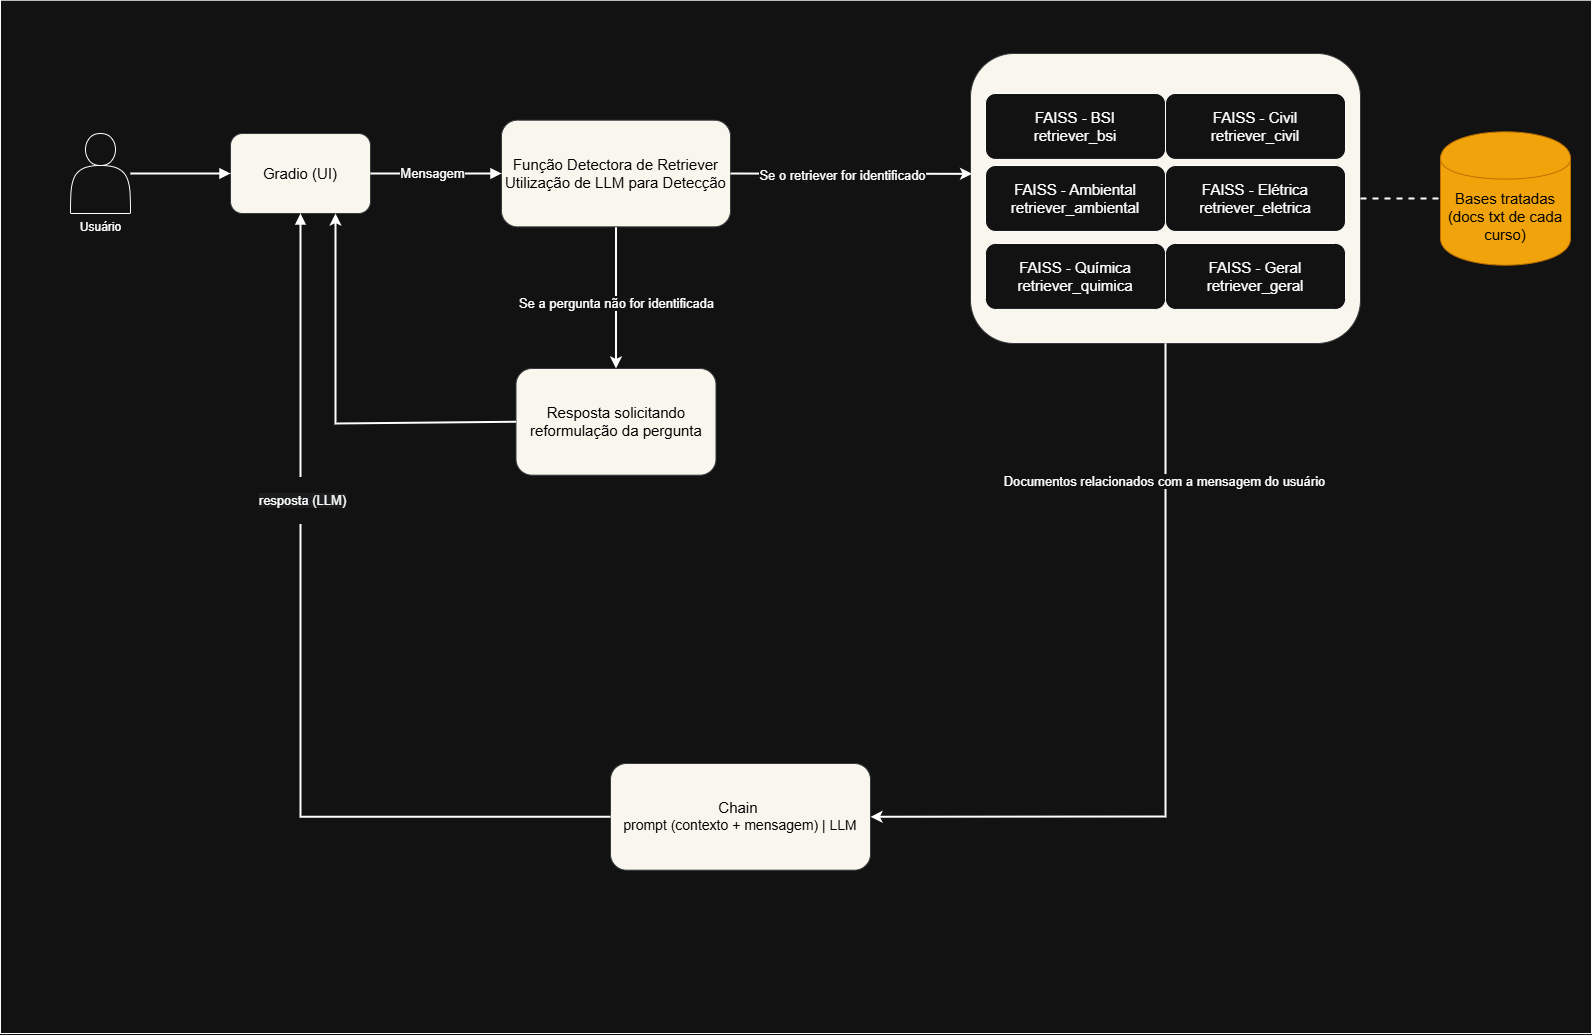

The diagram above was exported from draw.io. Its source (the exported page's mxGraphModel, read from the mxfile embedded in the PNG):
<mxGraphModel dx="642" dy="850" grid="1" gridSize="10" guides="1" tooltips="1" connect="1" arrows="1" fold="1" page="1" pageScale="1" pageWidth="827" pageHeight="1169" math="0" shadow="0">
  <root>
    <mxCell id="0" />
    <mxCell id="1" parent="0" />
    <mxCell id="l-A8XXOZpgFz8yXLEx0o-1" value="" style="rounded=0;whiteSpace=wrap;html=1;fontStyle=1;" parent="1" vertex="1">
      <mxGeometry x="1150" y="216.67" width="1591" height="1033.33" as="geometry" />
    </mxCell>
    <mxCell id="l-A8XXOZpgFz8yXLEx0o-2" value="Usuário" style="shape=actor;verticalLabelPosition=bottom;verticalAlign=top;html=1;" parent="1" vertex="1">
      <mxGeometry x="1220" y="350.00308176100646" width="60" height="80" as="geometry" />
    </mxCell>
    <mxCell id="l-A8XXOZpgFz8yXLEx0o-3" value="&lt;font style=&quot;color: rgb(0, 0, 0); font-size: 15px;&quot;&gt;Gradio (UI)&lt;/font&gt;" style="rounded=1;whiteSpace=wrap;html=1;imageAspect=1;fillColor=#f9f7ed;strokeColor=#36393d;" parent="1" vertex="1">
      <mxGeometry x="1380" y="350.00723270440244" width="140" height="80" as="geometry" />
    </mxCell>
    <mxCell id="l-A8XXOZpgFz8yXLEx0o-4" value="" style="edgeStyle=orthogonalEdgeStyle;rounded=0;orthogonalLoop=1;jettySize=auto;html=1;strokeWidth=2;" parent="1" source="l-A8XXOZpgFz8yXLEx0o-6" target="l-A8XXOZpgFz8yXLEx0o-21" edge="1">
      <mxGeometry relative="1" as="geometry" />
    </mxCell>
    <mxCell id="l-A8XXOZpgFz8yXLEx0o-5" value="Se o curso não for identificado" style="edgeLabel;html=1;align=center;verticalAlign=middle;resizable=0;points=[];fontSize=13;" parent="l-A8XXOZpgFz8yXLEx0o-4" vertex="1" connectable="0">
      <mxGeometry x="0.4325" y="1" relative="1" as="geometry">
        <mxPoint x="-1" y="-25" as="offset" />
      </mxGeometry>
    </mxCell>
    <mxCell id="l-A8XXOZpgFz8yXLEx0o-6" value="&lt;font style=&quot;color: rgb(0, 0, 0); font-size: 15px;&quot;&gt;Função Detectora de Curso&lt;/font&gt;" style="rounded=1;whiteSpace=wrap;html=1;fillColor=#f9f7ed;strokeColor=#36393d;" parent="1" vertex="1">
      <mxGeometry x="1651" y="336.6774842767294" width="200" height="106.66666666666666" as="geometry" />
    </mxCell>
    <mxCell id="l-A8XXOZpgFz8yXLEx0o-7" value="FAISS Indexes por Curso" style="rounded=1;whiteSpace=wrap;html=1;fillColor=#f9f7ed;strokeColor=#36393d;" parent="1" vertex="1">
      <mxGeometry x="2120" y="270" width="390" height="290" as="geometry" />
    </mxCell>
    <mxCell id="l-A8XXOZpgFz8yXLEx0o-8" value="&lt;font style=&quot;font-size: 15px;&quot;&gt;FAISS - BSI&lt;/font&gt;&lt;div&gt;&lt;font style=&quot;font-size: 15px;&quot;&gt;retriever_bsi&lt;/font&gt;&lt;/div&gt;" style="rounded=1;whiteSpace=wrap;html=1;" parent="l-A8XXOZpgFz8yXLEx0o-7" vertex="1">
      <mxGeometry x="15" y="40.00181818181818" width="180" height="65.9090909090909" as="geometry" />
    </mxCell>
    <mxCell id="l-A8XXOZpgFz8yXLEx0o-9" value="&lt;font style=&quot;font-size: 15px;&quot;&gt;FAISS - Civil&lt;/font&gt;&lt;div&gt;&lt;font style=&quot;font-size: 15px;&quot;&gt;retriever_civil&lt;/font&gt;&lt;/div&gt;" style="rounded=1;whiteSpace=wrap;html=1;" parent="l-A8XXOZpgFz8yXLEx0o-7" vertex="1">
      <mxGeometry x="195" y="40.00181818181818" width="180" height="65.9090909090909" as="geometry" />
    </mxCell>
    <mxCell id="l-A8XXOZpgFz8yXLEx0o-10" value="&lt;font style=&quot;font-size: 15px;&quot;&gt;FAISS - Ambiental&lt;/font&gt;&lt;div&gt;&lt;font style=&quot;font-size: 15px;&quot;&gt;retriever_ambiental&lt;/font&gt;&lt;/div&gt;" style="rounded=1;whiteSpace=wrap;html=1;" parent="l-A8XXOZpgFz8yXLEx0o-7" vertex="1">
      <mxGeometry x="15" y="112.04272727272729" width="180" height="65.9090909090909" as="geometry" />
    </mxCell>
    <mxCell id="l-A8XXOZpgFz8yXLEx0o-11" value="&lt;font style=&quot;font-size: 15px;&quot;&gt;FAISS - Elétrica&lt;/font&gt;&lt;div&gt;&lt;font style=&quot;font-size: 15px;&quot;&gt;retriever_eletrica&lt;/font&gt;&lt;/div&gt;" style="rounded=1;whiteSpace=wrap;html=1;" parent="l-A8XXOZpgFz8yXLEx0o-7" vertex="1">
      <mxGeometry x="195" y="112.04272727272729" width="180" height="65.9090909090909" as="geometry" />
    </mxCell>
    <mxCell id="l-A8XXOZpgFz8yXLEx0o-12" value="&lt;font style=&quot;font-size: 15px;&quot;&gt;FAISS - Química&lt;/font&gt;&lt;div&gt;&lt;font style=&quot;font-size: 15px;&quot;&gt;retriever_quimica&lt;/font&gt;&lt;/div&gt;" style="rounded=1;whiteSpace=wrap;html=1;" parent="l-A8XXOZpgFz8yXLEx0o-7" vertex="1">
      <mxGeometry x="105" y="189.997915844085" width="180" height="65.9090909090909" as="geometry" />
    </mxCell>
    <mxCell id="l-A8XXOZpgFz8yXLEx0o-13" value="&lt;font style=&quot;color: rgb(0, 0, 0);&quot;&gt;&lt;font style=&quot;font-size: 15px;&quot;&gt;Chain&amp;nbsp;&lt;/font&gt;&lt;/font&gt;&lt;div&gt;&lt;font style=&quot;color: rgb(0, 0, 0);&quot;&gt;&lt;font style=&quot;font-size: 14px;&quot;&gt;prompt (contexto + mensagem) | LLM&lt;/font&gt;&lt;br&gt;&lt;/font&gt;&lt;/div&gt;" style="rounded=1;whiteSpace=wrap;html=1;fillColor=#f9f7ed;strokeColor=#36393d;" parent="1" vertex="1">
      <mxGeometry x="1760" y="980" width="260" height="106.67" as="geometry" />
    </mxCell>
    <mxCell id="l-A8XXOZpgFz8yXLEx0o-14" style="edgeStyle=orthogonalEdgeStyle;rounded=0;html=1;endArrow=block;strokeWidth=2;" parent="1" source="l-A8XXOZpgFz8yXLEx0o-2" target="l-A8XXOZpgFz8yXLEx0o-3" edge="1">
      <mxGeometry relative="1" as="geometry" />
    </mxCell>
    <mxCell id="l-A8XXOZpgFz8yXLEx0o-15" style="edgeStyle=orthogonalEdgeStyle;rounded=0;html=1;endArrow=block;strokeWidth=2;" parent="1" source="l-A8XXOZpgFz8yXLEx0o-3" target="l-A8XXOZpgFz8yXLEx0o-6" edge="1">
      <mxGeometry relative="1" as="geometry" />
    </mxCell>
    <mxCell id="l-A8XXOZpgFz8yXLEx0o-16" value="mensagem" style="text;html=1;align=center;verticalAlign=middle;resizable=0;fontSize=13;" parent="l-A8XXOZpgFz8yXLEx0o-15" vertex="1">
      <mxGeometry x="0.25" y="-16" relative="1" as="geometry" />
    </mxCell>
    <mxCell id="l-A8XXOZpgFz8yXLEx0o-17" style="edgeStyle=orthogonalEdgeStyle;rounded=0;html=1;endArrow=block;strokeWidth=2;" parent="1" source="l-A8XXOZpgFz8yXLEx0o-13" target="l-A8XXOZpgFz8yXLEx0o-3" edge="1">
      <mxGeometry relative="1" as="geometry" />
    </mxCell>
    <mxCell id="l-A8XXOZpgFz8yXLEx0o-18" value="&lt;br&gt;&lt;span style=&quot;color: rgb(255, 255, 255); font-family: Helvetica; font-style: normal; font-variant-ligatures: normal; font-variant-caps: normal; font-weight: 400; letter-spacing: normal; orphans: 2; text-align: center; text-indent: 0px; text-transform: none; widows: 2; word-spacing: 0px; -webkit-text-stroke-width: 0px; white-space: nowrap; background-color: rgb(27, 29, 30); text-decoration-thickness: initial; text-decoration-style: initial; text-decoration-color: initial; float: none; display: inline !important;&quot;&gt;resposta (LLM)&lt;br&gt;&lt;/span&gt;&lt;div&gt;&lt;br/&gt;&lt;/div&gt;" style="edgeLabel;html=1;align=center;verticalAlign=middle;resizable=0;points=[];fontSize=13;" parent="l-A8XXOZpgFz8yXLEx0o-17" vertex="1" connectable="0">
      <mxGeometry x="0.3731" y="-1" relative="1" as="geometry">
        <mxPoint as="offset" />
      </mxGeometry>
    </mxCell>
    <mxCell id="l-A8XXOZpgFz8yXLEx0o-19" value="&lt;div&gt;&lt;font style=&quot;font-size: 15px;&quot;&gt;&lt;br&gt;&lt;/font&gt;&lt;/div&gt;&lt;font style=&quot;font-size: 15px;&quot;&gt;&lt;div&gt;&lt;font style=&quot;font-size: 15px;&quot;&gt;&lt;br&gt;&lt;/font&gt;&lt;/div&gt;Bases tratadas&lt;/font&gt;&lt;div&gt;&lt;font style=&quot;font-size: 15px;&quot;&gt;(docs txt de cada curso)&lt;/font&gt;&lt;/div&gt;" style="shape=cylinder;whiteSpace=wrap;html=1;fillColor=#f0a30a;fontColor=#000000;strokeColor=#BD7000;" parent="1" vertex="1">
      <mxGeometry x="2590" y="348.34" width="130" height="133.33" as="geometry" />
    </mxCell>
    <mxCell id="l-A8XXOZpgFz8yXLEx0o-21" value="&lt;font style=&quot;color: rgb(0, 0, 0); font-size: 15px;&quot;&gt;Resposta solicitando curso&lt;/font&gt;" style="rounded=1;whiteSpace=wrap;html=1;fillColor=#f9f7ed;strokeColor=#36393d;" parent="1" vertex="1">
      <mxGeometry x="1651" y="584.9974842767294" width="200" height="106.66666666666666" as="geometry" />
    </mxCell>
    <mxCell id="l-A8XXOZpgFz8yXLEx0o-22" value="" style="endArrow=classic;html=1;rounded=0;entryX=0.75;entryY=1;entryDx=0;entryDy=0;exitX=0;exitY=0.5;exitDx=0;exitDy=0;strokeWidth=2;" parent="1" source="l-A8XXOZpgFz8yXLEx0o-21" target="l-A8XXOZpgFz8yXLEx0o-3" edge="1">
      <mxGeometry width="50" height="50" relative="1" as="geometry">
        <mxPoint x="1870" y="660" as="sourcePoint" />
        <mxPoint x="1920" y="610" as="targetPoint" />
        <Array as="points">
          <mxPoint x="1485" y="640" />
        </Array>
      </mxGeometry>
    </mxCell>
    <mxCell id="l-A8XXOZpgFz8yXLEx0o-23" value="" style="endArrow=classic;html=1;rounded=0;entryX=0.004;entryY=0.415;entryDx=0;entryDy=0;exitX=1;exitY=0.5;exitDx=0;exitDy=0;entryPerimeter=0;strokeWidth=2;" parent="1" source="l-A8XXOZpgFz8yXLEx0o-6" target="l-A8XXOZpgFz8yXLEx0o-7" edge="1">
      <mxGeometry width="50" height="50" relative="1" as="geometry">
        <mxPoint x="1870" y="660" as="sourcePoint" />
        <mxPoint x="1920" y="610" as="targetPoint" />
      </mxGeometry>
    </mxCell>
    <mxCell id="l-A8XXOZpgFz8yXLEx0o-24" value="Se o curso for identificado" style="edgeLabel;html=1;align=center;verticalAlign=middle;resizable=0;points=[];spacing=2;fontSize=13;" parent="l-A8XXOZpgFz8yXLEx0o-23" vertex="1" connectable="0">
      <mxGeometry x="-0.0716" y="-1" relative="1" as="geometry">
        <mxPoint as="offset" />
      </mxGeometry>
    </mxCell>
    <mxCell id="l-A8XXOZpgFz8yXLEx0o-25" value="" style="endArrow=none;dashed=1;html=1;rounded=0;entryX=0;entryY=0.5;entryDx=0;entryDy=0;exitX=1;exitY=0.5;exitDx=0;exitDy=0;strokeWidth=2;" parent="1" source="l-A8XXOZpgFz8yXLEx0o-7" target="l-A8XXOZpgFz8yXLEx0o-19" edge="1">
      <mxGeometry width="50" height="50" relative="1" as="geometry">
        <mxPoint x="2520" y="443.34000000000003" as="sourcePoint" />
        <mxPoint x="2570" y="393.34000000000003" as="targetPoint" />
      </mxGeometry>
    </mxCell>
    <mxCell id="l-A8XXOZpgFz8yXLEx0o-26" value="" style="endArrow=classic;html=1;rounded=0;exitX=0.5;exitY=1;exitDx=0;exitDy=0;entryX=1;entryY=0.5;entryDx=0;entryDy=0;strokeWidth=2;" parent="1" source="l-A8XXOZpgFz8yXLEx0o-7" target="l-A8XXOZpgFz8yXLEx0o-13" edge="1">
      <mxGeometry width="50" height="50" relative="1" as="geometry">
        <mxPoint x="2000" y="660" as="sourcePoint" />
        <mxPoint x="2050" y="610" as="targetPoint" />
        <Array as="points">
          <mxPoint x="2315" y="1033" />
        </Array>
      </mxGeometry>
    </mxCell>
    <mxCell id="l-A8XXOZpgFz8yXLEx0o-27" value="Documentos relacionados com a mensagem do usuário" style="edgeLabel;html=1;align=center;verticalAlign=middle;resizable=0;points=[];fontSize=13;" parent="l-A8XXOZpgFz8yXLEx0o-26" vertex="1" connectable="0">
      <mxGeometry x="-0.6421" y="-2" relative="1" as="geometry">
        <mxPoint as="offset" />
      </mxGeometry>
    </mxCell>
    <mxCell id="l-A8XXOZpgFz8yXLEx0o-28" value="" style="rounded=0;whiteSpace=wrap;html=1;fontStyle=1;" parent="1" vertex="1">
      <mxGeometry x="1150" y="216.67" width="1591" height="1033.33" as="geometry" />
    </mxCell>
    <mxCell id="l-A8XXOZpgFz8yXLEx0o-29" value="Usuário" style="shape=actor;verticalLabelPosition=bottom;verticalAlign=top;html=1;" parent="1" vertex="1">
      <mxGeometry x="1220" y="350.00308176100646" width="60" height="80" as="geometry" />
    </mxCell>
    <mxCell id="l-A8XXOZpgFz8yXLEx0o-30" value="&lt;font style=&quot;color: rgb(0, 0, 0); font-size: 15px;&quot;&gt;Gradio (UI)&lt;/font&gt;" style="rounded=1;whiteSpace=wrap;html=1;imageAspect=1;fillColor=#f9f7ed;strokeColor=#36393d;" parent="1" vertex="1">
      <mxGeometry x="1380" y="350.00723270440244" width="140" height="80" as="geometry" />
    </mxCell>
    <mxCell id="l-A8XXOZpgFz8yXLEx0o-31" value="" style="edgeStyle=orthogonalEdgeStyle;rounded=0;orthogonalLoop=1;jettySize=auto;html=1;strokeWidth=2;" parent="1" source="l-A8XXOZpgFz8yXLEx0o-33" target="l-A8XXOZpgFz8yXLEx0o-47" edge="1">
      <mxGeometry relative="1" as="geometry" />
    </mxCell>
    <mxCell id="l-A8XXOZpgFz8yXLEx0o-32" value="Se a pergunta não for identificada" style="edgeLabel;html=1;align=center;verticalAlign=middle;resizable=0;points=[];fontSize=13;" parent="l-A8XXOZpgFz8yXLEx0o-31" vertex="1" connectable="0">
      <mxGeometry x="0.4325" y="1" relative="1" as="geometry">
        <mxPoint x="-1" y="-25" as="offset" />
      </mxGeometry>
    </mxCell>
    <mxCell id="l-A8XXOZpgFz8yXLEx0o-33" value="&lt;font style=&quot;color: rgb(0, 0, 0); font-size: 15px;&quot;&gt;Função Detect&lt;/font&gt;&lt;span style=&quot;color: rgb(0, 0, 0); font-size: 15px; background-color: transparent;&quot;&gt;ora de Retriever&lt;/span&gt;&lt;div&gt;&lt;span style=&quot;color: rgb(0, 0, 0); font-size: 15px; background-color: transparent;&quot;&gt;Utilização de LLM para Detecção&lt;/span&gt;&lt;/div&gt;" style="rounded=1;whiteSpace=wrap;html=1;fillColor=#f9f7ed;strokeColor=#36393d;" parent="1" vertex="1">
      <mxGeometry x="1651" y="336.68" width="229" height="106.67" as="geometry" />
    </mxCell>
    <mxCell id="l-A8XXOZpgFz8yXLEx0o-34" value="FAISS Indexes por Curso" style="rounded=1;whiteSpace=wrap;html=1;fillColor=#f9f7ed;strokeColor=#36393d;" parent="1" vertex="1">
      <mxGeometry x="2120" y="270" width="390" height="290" as="geometry" />
    </mxCell>
    <mxCell id="l-A8XXOZpgFz8yXLEx0o-35" value="&lt;font style=&quot;font-size: 15px;&quot;&gt;FAISS - BSI&lt;/font&gt;&lt;div&gt;&lt;font style=&quot;font-size: 15px;&quot;&gt;retriever_bsi&lt;/font&gt;&lt;/div&gt;" style="rounded=1;whiteSpace=wrap;html=1;" parent="l-A8XXOZpgFz8yXLEx0o-34" vertex="1">
      <mxGeometry x="15" y="40.00181818181818" width="180" height="65.9090909090909" as="geometry" />
    </mxCell>
    <mxCell id="l-A8XXOZpgFz8yXLEx0o-36" value="&lt;font style=&quot;font-size: 15px;&quot;&gt;FAISS - Civil&lt;/font&gt;&lt;div&gt;&lt;font style=&quot;font-size: 15px;&quot;&gt;retriever_civil&lt;/font&gt;&lt;/div&gt;" style="rounded=1;whiteSpace=wrap;html=1;" parent="l-A8XXOZpgFz8yXLEx0o-34" vertex="1">
      <mxGeometry x="195" y="40.00181818181818" width="180" height="65.9090909090909" as="geometry" />
    </mxCell>
    <mxCell id="l-A8XXOZpgFz8yXLEx0o-37" value="&lt;font style=&quot;font-size: 15px;&quot;&gt;FAISS - Ambiental&lt;/font&gt;&lt;div&gt;&lt;font style=&quot;font-size: 15px;&quot;&gt;retriever_ambiental&lt;/font&gt;&lt;/div&gt;" style="rounded=1;whiteSpace=wrap;html=1;" parent="l-A8XXOZpgFz8yXLEx0o-34" vertex="1">
      <mxGeometry x="15" y="112.04272727272729" width="180" height="65.9090909090909" as="geometry" />
    </mxCell>
    <mxCell id="l-A8XXOZpgFz8yXLEx0o-38" value="&lt;font style=&quot;font-size: 15px;&quot;&gt;FAISS - Elétrica&lt;/font&gt;&lt;div&gt;&lt;font style=&quot;font-size: 15px;&quot;&gt;retriever_eletrica&lt;/font&gt;&lt;/div&gt;" style="rounded=1;whiteSpace=wrap;html=1;" parent="l-A8XXOZpgFz8yXLEx0o-34" vertex="1">
      <mxGeometry x="195" y="112.04272727272729" width="180" height="65.9090909090909" as="geometry" />
    </mxCell>
    <mxCell id="l-A8XXOZpgFz8yXLEx0o-39" value="&lt;font style=&quot;font-size: 15px;&quot;&gt;FAISS - Química&lt;/font&gt;&lt;div&gt;&lt;font style=&quot;font-size: 15px;&quot;&gt;retriever_quimica&lt;/font&gt;&lt;/div&gt;" style="rounded=1;whiteSpace=wrap;html=1;" parent="l-A8XXOZpgFz8yXLEx0o-34" vertex="1">
      <mxGeometry x="15" y="189.997915844085" width="180" height="65.9090909090909" as="geometry" />
    </mxCell>
    <mxCell id="Lr_RPHWX19HDM7OfGk0F-13" value="&lt;font style=&quot;font-size: 15px;&quot;&gt;FAISS - Geral&lt;/font&gt;&lt;div&gt;&lt;font style=&quot;font-size: 15px;&quot;&gt;retriever_geral&lt;/font&gt;&lt;/div&gt;" style="rounded=1;whiteSpace=wrap;html=1;" parent="l-A8XXOZpgFz8yXLEx0o-34" vertex="1">
      <mxGeometry x="195" y="190" width="180" height="65.9090909090909" as="geometry" />
    </mxCell>
    <mxCell id="l-A8XXOZpgFz8yXLEx0o-40" value="&lt;font style=&quot;color: rgb(0, 0, 0);&quot;&gt;&lt;font style=&quot;font-size: 15px;&quot;&gt;Chain&amp;nbsp;&lt;/font&gt;&lt;/font&gt;&lt;div&gt;&lt;font style=&quot;color: rgb(0, 0, 0);&quot;&gt;&lt;font style=&quot;font-size: 14px;&quot;&gt;prompt (contexto + mensagem) | LLM&lt;/font&gt;&lt;br&gt;&lt;/font&gt;&lt;/div&gt;" style="rounded=1;whiteSpace=wrap;html=1;fillColor=#f9f7ed;strokeColor=#36393d;" parent="1" vertex="1">
      <mxGeometry x="1760" y="980" width="260" height="106.67" as="geometry" />
    </mxCell>
    <mxCell id="l-A8XXOZpgFz8yXLEx0o-41" style="edgeStyle=orthogonalEdgeStyle;rounded=0;html=1;endArrow=block;strokeWidth=2;" parent="1" source="l-A8XXOZpgFz8yXLEx0o-29" target="l-A8XXOZpgFz8yXLEx0o-30" edge="1">
      <mxGeometry relative="1" as="geometry" />
    </mxCell>
    <mxCell id="l-A8XXOZpgFz8yXLEx0o-42" style="edgeStyle=orthogonalEdgeStyle;rounded=0;html=1;endArrow=block;strokeWidth=2;" parent="1" source="l-A8XXOZpgFz8yXLEx0o-30" target="l-A8XXOZpgFz8yXLEx0o-33" edge="1">
      <mxGeometry relative="1" as="geometry" />
    </mxCell>
    <mxCell id="l-A8XXOZpgFz8yXLEx0o-43" value="Mensagem" style="edgeLabel;html=1;align=center;verticalAlign=middle;resizable=0;points=[];fontSize=13;" parent="l-A8XXOZpgFz8yXLEx0o-42" vertex="1" connectable="0">
      <mxGeometry x="-0.0697" y="1" relative="1" as="geometry">
        <mxPoint as="offset" />
      </mxGeometry>
    </mxCell>
    <mxCell id="l-A8XXOZpgFz8yXLEx0o-44" style="edgeStyle=orthogonalEdgeStyle;rounded=0;html=1;endArrow=block;strokeWidth=2;" parent="1" source="l-A8XXOZpgFz8yXLEx0o-40" target="l-A8XXOZpgFz8yXLEx0o-30" edge="1">
      <mxGeometry relative="1" as="geometry" />
    </mxCell>
    <mxCell id="l-A8XXOZpgFz8yXLEx0o-45" value="&lt;br&gt;&lt;span style=&quot;color: rgb(255, 255, 255); font-family: Helvetica; font-style: normal; font-variant-ligatures: normal; font-variant-caps: normal; font-weight: 400; letter-spacing: normal; orphans: 2; text-align: center; text-indent: 0px; text-transform: none; widows: 2; word-spacing: 0px; -webkit-text-stroke-width: 0px; white-space: nowrap; background-color: rgb(27, 29, 30); text-decoration-thickness: initial; text-decoration-style: initial; text-decoration-color: initial; float: none; display: inline !important;&quot;&gt;resposta (LLM)&lt;br&gt;&lt;/span&gt;&lt;div&gt;&lt;br/&gt;&lt;/div&gt;" style="edgeLabel;html=1;align=center;verticalAlign=middle;resizable=0;points=[];fontSize=13;" parent="l-A8XXOZpgFz8yXLEx0o-44" vertex="1" connectable="0">
      <mxGeometry x="0.3731" y="-1" relative="1" as="geometry">
        <mxPoint as="offset" />
      </mxGeometry>
    </mxCell>
    <mxCell id="l-A8XXOZpgFz8yXLEx0o-46" value="&lt;div&gt;&lt;font style=&quot;font-size: 15px;&quot;&gt;&lt;br&gt;&lt;/font&gt;&lt;/div&gt;&lt;font style=&quot;font-size: 15px;&quot;&gt;&lt;div&gt;&lt;font style=&quot;font-size: 15px;&quot;&gt;&lt;br&gt;&lt;/font&gt;&lt;/div&gt;Bases tratadas&lt;/font&gt;&lt;div&gt;&lt;font style=&quot;font-size: 15px;&quot;&gt;(docs txt de cada curso)&lt;/font&gt;&lt;/div&gt;" style="shape=cylinder;whiteSpace=wrap;html=1;fillColor=#f0a30a;fontColor=#000000;strokeColor=#BD7000;" parent="1" vertex="1">
      <mxGeometry x="2590" y="348.34" width="130" height="133.33" as="geometry" />
    </mxCell>
    <mxCell id="l-A8XXOZpgFz8yXLEx0o-47" value="&lt;font style=&quot;color: rgb(0, 0, 0); font-size: 15px;&quot;&gt;Resposta solicitando reformulação da pergunta&lt;/font&gt;" style="rounded=1;whiteSpace=wrap;html=1;fillColor=#f9f7ed;strokeColor=#36393d;" parent="1" vertex="1">
      <mxGeometry x="1665.5" y="584.9974842767294" width="200" height="106.66666666666666" as="geometry" />
    </mxCell>
    <mxCell id="l-A8XXOZpgFz8yXLEx0o-48" value="" style="endArrow=classic;html=1;rounded=0;entryX=0.75;entryY=1;entryDx=0;entryDy=0;exitX=0;exitY=0.5;exitDx=0;exitDy=0;strokeWidth=2;" parent="1" source="l-A8XXOZpgFz8yXLEx0o-47" target="l-A8XXOZpgFz8yXLEx0o-30" edge="1">
      <mxGeometry width="50" height="50" relative="1" as="geometry">
        <mxPoint x="1870" y="660" as="sourcePoint" />
        <mxPoint x="1920" y="610" as="targetPoint" />
        <Array as="points">
          <mxPoint x="1485" y="640" />
        </Array>
      </mxGeometry>
    </mxCell>
    <mxCell id="l-A8XXOZpgFz8yXLEx0o-49" value="" style="endArrow=classic;html=1;rounded=0;entryX=0.004;entryY=0.415;entryDx=0;entryDy=0;exitX=1;exitY=0.5;exitDx=0;exitDy=0;entryPerimeter=0;strokeWidth=2;" parent="1" source="l-A8XXOZpgFz8yXLEx0o-33" target="l-A8XXOZpgFz8yXLEx0o-34" edge="1">
      <mxGeometry width="50" height="50" relative="1" as="geometry">
        <mxPoint x="1870" y="660" as="sourcePoint" />
        <mxPoint x="1920" y="610" as="targetPoint" />
      </mxGeometry>
    </mxCell>
    <mxCell id="l-A8XXOZpgFz8yXLEx0o-50" value="Se o retriever for identificado" style="edgeLabel;html=1;align=center;verticalAlign=middle;resizable=0;points=[];spacing=2;fontSize=13;" parent="l-A8XXOZpgFz8yXLEx0o-49" vertex="1" connectable="0">
      <mxGeometry x="-0.0716" y="-1" relative="1" as="geometry">
        <mxPoint as="offset" />
      </mxGeometry>
    </mxCell>
    <mxCell id="l-A8XXOZpgFz8yXLEx0o-51" value="" style="endArrow=none;dashed=1;html=1;rounded=0;entryX=0;entryY=0.5;entryDx=0;entryDy=0;exitX=1;exitY=0.5;exitDx=0;exitDy=0;strokeWidth=2;" parent="1" source="l-A8XXOZpgFz8yXLEx0o-34" target="l-A8XXOZpgFz8yXLEx0o-46" edge="1">
      <mxGeometry width="50" height="50" relative="1" as="geometry">
        <mxPoint x="2520" y="443.34000000000003" as="sourcePoint" />
        <mxPoint x="2570" y="393.34000000000003" as="targetPoint" />
      </mxGeometry>
    </mxCell>
    <mxCell id="l-A8XXOZpgFz8yXLEx0o-52" value="" style="endArrow=classic;html=1;rounded=0;exitX=0.5;exitY=1;exitDx=0;exitDy=0;entryX=1;entryY=0.5;entryDx=0;entryDy=0;strokeWidth=2;" parent="1" source="l-A8XXOZpgFz8yXLEx0o-34" target="l-A8XXOZpgFz8yXLEx0o-40" edge="1">
      <mxGeometry width="50" height="50" relative="1" as="geometry">
        <mxPoint x="2000" y="660" as="sourcePoint" />
        <mxPoint x="2050" y="610" as="targetPoint" />
        <Array as="points">
          <mxPoint x="2315" y="1033" />
        </Array>
      </mxGeometry>
    </mxCell>
    <mxCell id="l-A8XXOZpgFz8yXLEx0o-53" value="Documentos relacionados com a mensagem do usuário" style="edgeLabel;html=1;align=center;verticalAlign=middle;resizable=0;points=[];fontSize=13;" parent="l-A8XXOZpgFz8yXLEx0o-52" vertex="1" connectable="0">
      <mxGeometry x="-0.6421" y="-2" relative="1" as="geometry">
        <mxPoint as="offset" />
      </mxGeometry>
    </mxCell>
  </root>
</mxGraphModel>